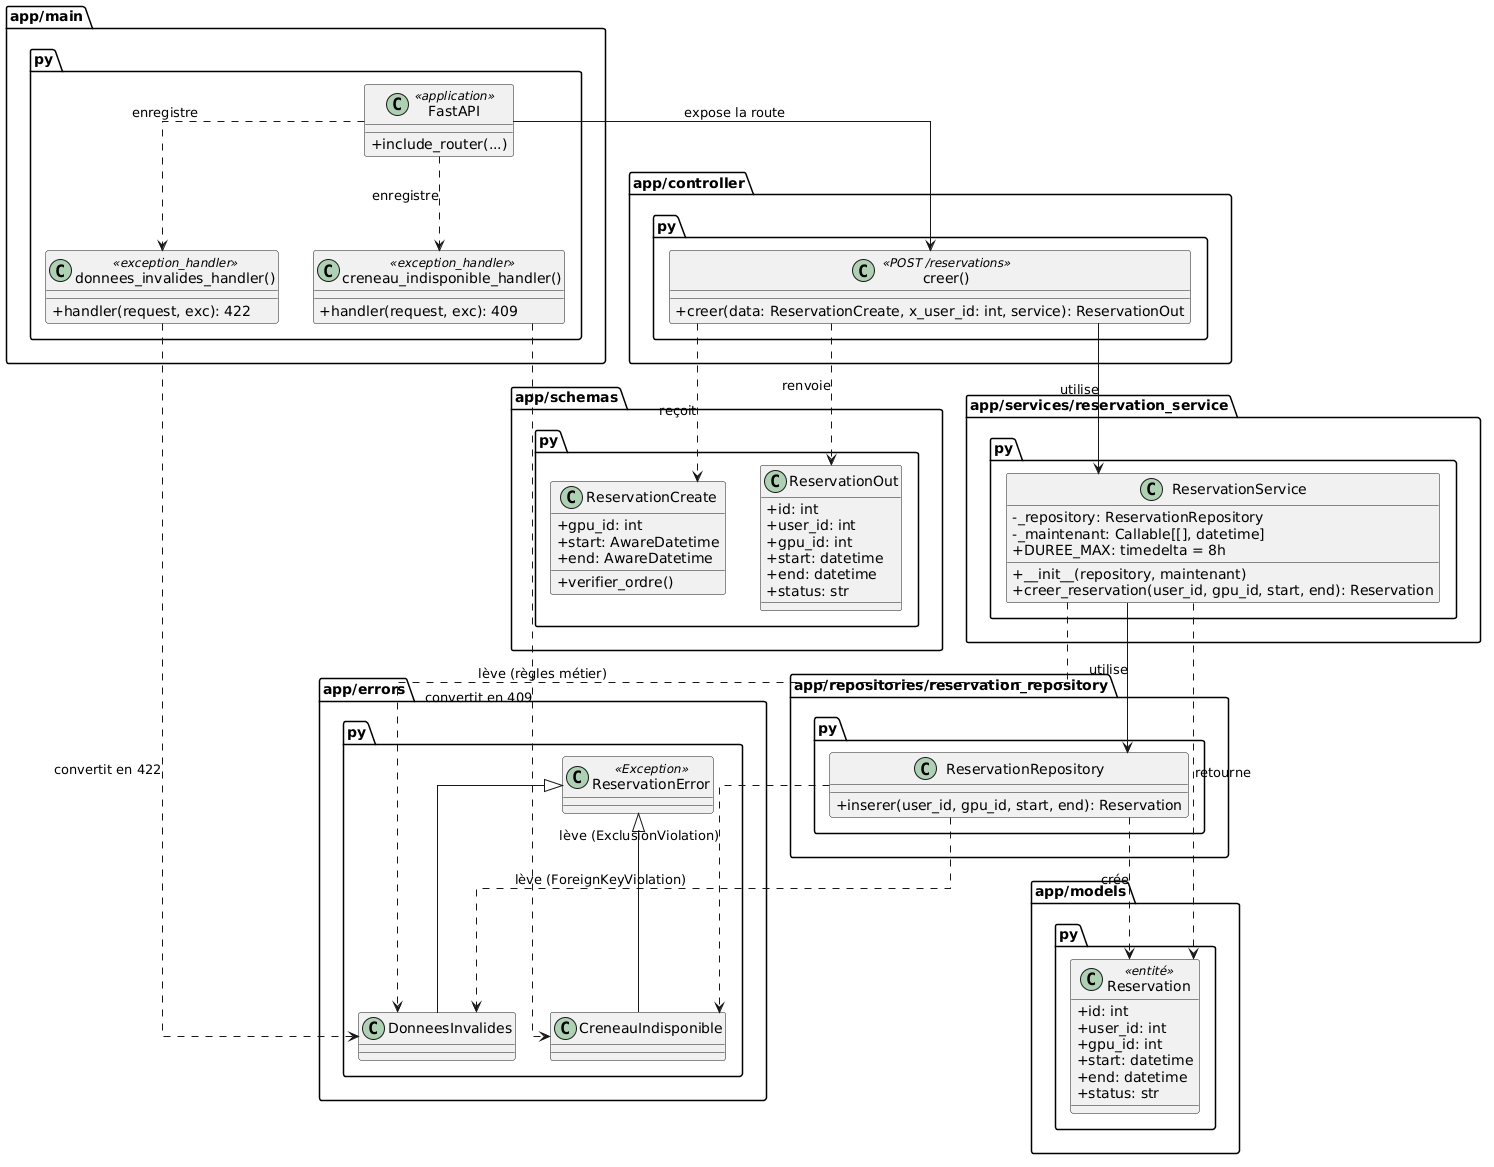

The diagram above was rendered by PlantUML. Its source (embedded in the PNG):
@startuml
skinparam classAttributeIconSize 0
skinparam linetype ortho

package "app/main.py" {
  class "FastAPI" as FastAPIApp <<application>> {
    +include_router(...)
  }
  class "creneau_indisponible_handler()" as CreneauHandler <<exception_handler>> {
    +handler(request, exc): 409
  }
  class "donnees_invalides_handler()" as DonneesHandler <<exception_handler>> {
    +handler(request, exc): 422
  }
}

package "app/controller.py" {
  class "creer()" as Controller <<POST /reservations>> {
    +creer(data: ReservationCreate, x_user_id: int, service): ReservationOut
  }
}

package "app/schemas.py" {
  class ReservationCreate {
    +gpu_id: int
    +start: AwareDatetime
    +end: AwareDatetime
    +verifier_ordre()
  }
  class ReservationOut {
    +id: int
    +user_id: int
    +gpu_id: int
    +start: datetime
    +end: datetime
    +status: str
  }
}

package "app/services/reservation_service.py" {
  class ReservationService {
    -_repository: ReservationRepository
    -_maintenant: Callable[[], datetime]
    +DUREE_MAX: timedelta = 8h
    +__init__(repository, maintenant)
    +creer_reservation(user_id, gpu_id, start, end): Reservation
  }
}

package "app/repositories/reservation_repository.py" {
  class ReservationRepository {
    +inserer(user_id, gpu_id, start, end): Reservation
  }
}

package "app/models.py" {
  class Reservation <<entité>> {
    +id: int
    +user_id: int
    +gpu_id: int
    +start: datetime
    +end: datetime
    +status: str
  }
}

package "app/errors.py" {
  class ReservationError <<Exception>>
  class CreneauIndisponible
  class DonneesInvalides
  ReservationError <|-- CreneauIndisponible
  ReservationError <|-- DonneesInvalides
}

FastAPIApp --> Controller : expose la route
FastAPIApp ..> CreneauHandler : enregistre
FastAPIApp ..> DonneesHandler : enregistre
Controller ..> ReservationCreate : reçoit
Controller ..> ReservationOut : renvoie
Controller --> ReservationService : utilise
ReservationService --> ReservationRepository : utilise
ReservationRepository ..> Reservation : crée
ReservationService ..> Reservation : retourne
ReservationService ..> DonneesInvalides : lève (règles métier)
ReservationRepository ..> CreneauIndisponible : lève (ExclusionViolation)
ReservationRepository ..> DonneesInvalides : lève (ForeignKeyViolation)
CreneauHandler ..> CreneauIndisponible : convertit en 409
DonneesHandler ..> DonneesInvalides : convertit en 422
@enduml